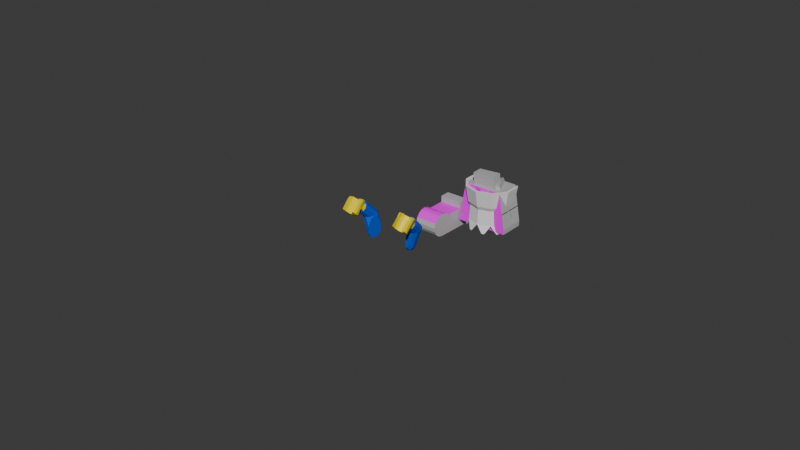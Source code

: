 # Source: minifigkingleo00_rig_step_06.blend  (saved by Blender 5.1.30; exported with 4.5.12 LTS)
import bpy
from mathutils import Matrix  # noqa: F401  (used for matrix-valued properties, if any)

bpy.ops.wm.read_factory_settings(use_empty=True)
scene = bpy.context.scene
scene.name = 'Scene'

# ---- collections
col_collection = bpy.data.collections.new('Collection'); scene.collection.children.link(col_collection)

# ---- images (referenced by path relative to the original .blend; pixels are not part of the script)
import os
ASSET_DIR = os.environ.get("B2B_ASSET_DIR", "")  # directory of the original .blend (textures are referenced by path, not embedded)
HERE = os.path.dirname(os.path.abspath(__file__))  # packed textures are extracted next to this script under _unpacked/

def load_image(name, relpath, width, height, colorspace="sRGB"):
    """Load a texture the original file referenced (path relative to the .blend, or extracted next to this script)."""
    p = next((c for c in (os.path.join(HERE, relpath), os.path.join(ASSET_DIR, relpath)) if relpath and os.path.exists(c)), "")
    if p:
        img = bpy.data.images.load(p, check_existing=True)
        img.name = name
    else:  # same state as the original file: an image datablock whose file is absent (Cycles renders it pink)
        img = bpy.data.images.new(name, width, height)
        img.source = "FILE"
        img.filepath = "//" + (relpath or name)
    img.colorspace_settings.name = colorspace
    return img
img_spr133_128x32_png = load_image('spr133_128x32.png', 'spr133_128x32.png', 1024, 1024, 'sRGB')
img_spr138_64x128_png = load_image('spr138_64x128.png', 'spr138_64x128.png', 1024, 1024, 'sRGB')
img_spr073_64x64_png = load_image('spr073_64x64.png', 'spr073_64x64.png', 1024, 1024, 'sRGB')
img_spr115_64x64_png = load_image('spr115_64x64.png', 'spr115_64x64.png', 1024, 1024, 'sRGB')

# ---- materials (node trees are filled in below, after node groups)
mat_tex133_s50t0_003 = bpy.data.materials.new('tex133_s50t0.003')
mat_tex133_s50t0_003.diffuse_color = (1.0, 1.0, 1.0, 1.0)
mat_tex133_s50t0_003.roughness = 0.5267
mat_glit038_s50t0_003 = bpy.data.materials.new('glit038_s50t0.003')
mat_glit038_s50t0_003.diffuse_color = (0.0627, 0.0627, 0.0627, 1.0)
mat_glit038_s50t0_003.roughness = 0.5267
mat_tex138_s50t0_003 = bpy.data.materials.new('tex138_s50t0.003')
mat_tex138_s50t0_003.diffuse_color = (1.0, 1.0, 1.0, 1.0)
mat_tex138_s50t0_003.roughness = 0.5267
mat_glit042_s50t0_003 = bpy.data.materials.new('glit042_s50t0.003')
mat_glit042_s50t0_003.diffuse_color = (0.502, 0.498, 0.498, 1.0)
mat_glit042_s50t0_003.roughness = 0.5267
mat_tex073_s50t0_003 = bpy.data.materials.new('tex073_s50t0.003')
mat_tex073_s50t0_003.diffuse_color = (1.0, 1.0, 1.0, 1.0)
mat_tex073_s50t0_003.roughness = 0.5267
mat_tex115_s50t0_003 = bpy.data.materials.new('tex115_s50t0.003')
mat_tex115_s50t0_003.diffuse_color = (1.0, 1.0, 1.0, 1.0)
mat_tex115_s50t0_003.roughness = 0.5267
mat_glit018_s50t0_003 = bpy.data.materials.new('glit018_s50t0.003')
mat_glit018_s50t0_003.diffuse_color = (0.9176, 0.7529, 0.0, 1.0)
mat_glit018_s50t0_003.roughness = 0.5267
mat_glit034_s50t0_003 = bpy.data.materials.new('glit034_s50t0.003')
mat_glit034_s50t0_003.diffuse_color = (0.8157, 0.8157, 0.8157, 1.0)
mat_glit034_s50t0_003.roughness = 0.5267
mat_glit026_s50t0_003 = bpy.data.materials.new('glit026_s50t0.003')
mat_glit026_s50t0_003.diffuse_color = (0.0, 0.0863, 0.6196, 1.0)
mat_glit026_s50t0_003.roughness = 0.5267

# ---- material node trees
mat_tex133_s50t0_003.use_nodes = True; mat_tex133_s50t0_003.node_tree.nodes.clear()
_N = mat_tex133_s50t0_003.node_tree.nodes; _L = mat_tex133_s50t0_003.node_tree.links
n0 = _N.new('ShaderNodeBsdfPrincipled'); n0.name = 'Principled BSDF'; n0.location = (0, 300)
n0.inputs[2].default_value = 0.5267
n0.inputs[13].default_value = 0.227
n1 = _N.new('ShaderNodeOutputMaterial'); n1.name = 'Material Output'; n1.location = (280, 300)
n2 = _N.new('ShaderNodeTexImage'); n2.name = 'Image Texture'; n2.location = (-480, 300)
n2.image = img_spr133_128x32_png
_L.new(n2.outputs[0], n0.inputs[0])
_L.new(n0.outputs[0], n1.inputs[0])
n1.is_active_output = True
mat_glit038_s50t0_003.use_nodes = True; mat_glit038_s50t0_003.node_tree.nodes.clear()
_N = mat_glit038_s50t0_003.node_tree.nodes; _L = mat_glit038_s50t0_003.node_tree.links
n0 = _N.new('ShaderNodeBsdfPrincipled'); n0.name = 'Principled BSDF'; n0.location = (0, 300)
n0.inputs[0].default_value = (0.0627, 0.0627, 0.0627, 1.0)
n0.inputs[2].default_value = 0.5267
n0.inputs[13].default_value = 0.227
n1 = _N.new('ShaderNodeOutputMaterial'); n1.name = 'Material Output'; n1.location = (280, 300)
_L.new(n0.outputs[0], n1.inputs[0])
n1.is_active_output = True
mat_tex138_s50t0_003.use_nodes = True; mat_tex138_s50t0_003.node_tree.nodes.clear()
_N = mat_tex138_s50t0_003.node_tree.nodes; _L = mat_tex138_s50t0_003.node_tree.links
n0 = _N.new('ShaderNodeBsdfPrincipled'); n0.name = 'Principled BSDF'; n0.location = (0, 300)
n0.inputs[2].default_value = 0.5267
n0.inputs[13].default_value = 0.227
n1 = _N.new('ShaderNodeOutputMaterial'); n1.name = 'Material Output'; n1.location = (280, 300)
n2 = _N.new('ShaderNodeTexImage'); n2.name = 'Image Texture'; n2.location = (-480, 300)
n2.image = img_spr138_64x128_png
_L.new(n2.outputs[0], n0.inputs[0])
_L.new(n0.outputs[0], n1.inputs[0])
n1.is_active_output = True
mat_glit042_s50t0_003.use_nodes = True; mat_glit042_s50t0_003.node_tree.nodes.clear()
_N = mat_glit042_s50t0_003.node_tree.nodes; _L = mat_glit042_s50t0_003.node_tree.links
n0 = _N.new('ShaderNodeBsdfPrincipled'); n0.name = 'Principled BSDF'; n0.location = (0, 300)
n0.inputs[0].default_value = (0.502, 0.498, 0.498, 1.0)
n0.inputs[2].default_value = 0.5267
n0.inputs[13].default_value = 0.227
n1 = _N.new('ShaderNodeOutputMaterial'); n1.name = 'Material Output'; n1.location = (280, 300)
_L.new(n0.outputs[0], n1.inputs[0])
n1.is_active_output = True
mat_tex073_s50t0_003.use_nodes = True; mat_tex073_s50t0_003.node_tree.nodes.clear()
_N = mat_tex073_s50t0_003.node_tree.nodes; _L = mat_tex073_s50t0_003.node_tree.links
n0 = _N.new('ShaderNodeBsdfPrincipled'); n0.name = 'Principled BSDF'; n0.location = (0, 300)
n0.inputs[2].default_value = 0.5267
n0.inputs[13].default_value = 0.227
n1 = _N.new('ShaderNodeOutputMaterial'); n1.name = 'Material Output'; n1.location = (280, 300)
n2 = _N.new('ShaderNodeTexImage'); n2.name = 'Image Texture'; n2.location = (-480, 300)
n2.image = img_spr073_64x64_png
_L.new(n2.outputs[0], n0.inputs[0])
_L.new(n0.outputs[0], n1.inputs[0])
n1.is_active_output = True
mat_tex115_s50t0_003.use_nodes = True; mat_tex115_s50t0_003.node_tree.nodes.clear()
_N = mat_tex115_s50t0_003.node_tree.nodes; _L = mat_tex115_s50t0_003.node_tree.links
n0 = _N.new('ShaderNodeBsdfPrincipled'); n0.name = 'Principled BSDF'; n0.location = (0, 300)
n0.inputs[2].default_value = 0.5267
n0.inputs[13].default_value = 0.227
n1 = _N.new('ShaderNodeOutputMaterial'); n1.name = 'Material Output'; n1.location = (280, 300)
n2 = _N.new('ShaderNodeTexImage'); n2.name = 'Image Texture'; n2.location = (-480, 300)
n2.image = img_spr115_64x64_png
_L.new(n2.outputs[0], n0.inputs[0])
_L.new(n0.outputs[0], n1.inputs[0])
n1.is_active_output = True
mat_glit018_s50t0_003.use_nodes = True; mat_glit018_s50t0_003.node_tree.nodes.clear()
_N = mat_glit018_s50t0_003.node_tree.nodes; _L = mat_glit018_s50t0_003.node_tree.links
n0 = _N.new('ShaderNodeBsdfPrincipled'); n0.name = 'Principled BSDF'; n0.location = (0, 300)
n0.inputs[0].default_value = (0.9176, 0.7529, 0.0, 1.0)
n0.inputs[2].default_value = 0.5267
n0.inputs[13].default_value = 0.227
n1 = _N.new('ShaderNodeOutputMaterial'); n1.name = 'Material Output'; n1.location = (280, 300)
_L.new(n0.outputs[0], n1.inputs[0])
n1.is_active_output = True
mat_glit034_s50t0_003.use_nodes = True; mat_glit034_s50t0_003.node_tree.nodes.clear()
_N = mat_glit034_s50t0_003.node_tree.nodes; _L = mat_glit034_s50t0_003.node_tree.links
n0 = _N.new('ShaderNodeBsdfPrincipled'); n0.name = 'Principled BSDF'; n0.location = (0, 300)
n0.inputs[0].default_value = (0.8157, 0.8157, 0.8157, 1.0)
n0.inputs[2].default_value = 0.5267
n0.inputs[13].default_value = 0.227
n1 = _N.new('ShaderNodeOutputMaterial'); n1.name = 'Material Output'; n1.location = (280, 300)
_L.new(n0.outputs[0], n1.inputs[0])
n1.is_active_output = True
mat_glit026_s50t0_003.use_nodes = True; mat_glit026_s50t0_003.node_tree.nodes.clear()
_N = mat_glit026_s50t0_003.node_tree.nodes; _L = mat_glit026_s50t0_003.node_tree.links
n0 = _N.new('ShaderNodeBsdfPrincipled'); n0.name = 'Principled BSDF'; n0.location = (0, 300)
n0.inputs[0].default_value = (0.0, 0.0863, 0.6196, 1.0)
n0.inputs[2].default_value = 0.5267
n0.inputs[13].default_value = 0.227
n1 = _N.new('ShaderNodeOutputMaterial'); n1.name = 'Material Output'; n1.location = (280, 300)
_L.new(n0.outputs[0], n1.inputs[0])
n1.is_active_output = True

# ---- world
world_world = bpy.data.worlds.new('World'); scene.world = world_world
world_world.use_nodes = True; world_world.node_tree.nodes.clear()
_N = world_world.node_tree.nodes; _L = world_world.node_tree.links
n0 = _N.new('ShaderNodeOutputWorld'); n0.name = 'World Output'; n0.location = (200, 100)
n1 = _N.new('ShaderNodeBackground'); n1.name = 'Background'; n1.location = (-200, 100)
n1.inputs[0].default_value = (0.05088, 0.05088, 0.05088, 1.0)
_L.new(n1.outputs[0], n0.inputs[0])
n0.is_active_output = True
world_world.color = (0.05088, 0.05088, 0.05088)
world_world.sun_shadow_jitter_overblur = 0.0

# ---- meshes
me_008_minifig_2___hips_bk_belt = bpy.data.meshes.new('008_Minifig_2_-_Hips_BK_Belt')
me_008_minifig_2___hips_bk_belt.from_pydata([(8.803, -14.41, 16.0), (23.2, -14.41, 16.0), (8.803, -16.0, 16.0), (23.2, -16.0, 16.0), (8.803, -14.41, 8.0), (23.2, -14.41, 8.0), (8.803, -16.0, 8.0), (23.2, -16.0, 8.0), (15.61, -8.0, 12.0), (16.41, -8.0, 12.0), (15.61, -8.48, 10.2), (16.41, -8.48, 10.2), (15.61, -9.79, 8.88), (16.41, -9.79, 8.88), (15.61, -11.6, 8.4), (16.41, -11.6, 8.4), (15.61, -13.39, 8.88), (16.41, -13.39, 8.88), (15.61, -14.71, 10.19), (16.41, -14.71, 10.19), (15.61, -14.71, 13.79), (16.41, -14.71, 13.79), (15.61, -13.4, 15.11), (16.41, -13.4, 15.11), (15.61, -11.6, 15.6), (16.41, -11.6, 15.6), (15.61, -9.8, 15.11), (16.41, -9.8, 15.11), (15.61, -8.48, 13.8), (16.41, -8.48, 13.8)], [], [(6, 7, 5, 4), (4, 5, 1, 0), (18, 19, 17, 16), (22, 23, 21, 20), (16, 14, 12, 10, 8, 28, 26, 24, 22, 20, 18), (23, 25, 27, 29, 9, 11, 13, 15, 17, 19, 21), (16, 17, 15, 14), (24, 25, 23, 22), (3, 7, 6, 2), (1, 5, 7, 3), (4, 0, 2, 6), (12, 13, 11, 10), (3, 2, 0, 1), (14, 15, 13, 12), (26, 27, 25, 24), (28, 29, 27, 26), (8, 9, 29, 28), (8, 10, 11, 9)])
me_008_minifig_2___hips_bk_belt.polygons.foreach_set('material_index', [0, 1, 1, 1, 1, 1, 1, 1, 1, 1, 1, 1, 1, 1, 1, 1, 1, 1])
_uv = me_008_minifig_2___hips_bk_belt.uv_layers.new(name='UVMap')
_uv.uv.foreach_set('vector', [0.0, 1.0, 1.0, 1.0, 1.0, 0.0, 0.0, 0.0, 0.0, 0.0, 0.0, 0.0, 0.0, 0.0, 0.0, 0.0, 0.0, 0.0, 0.0, 0.0, 0.0, 0.0, 0.0, 0.0, 0.0, 0.0, 0.0, 0.0, 0.0, 0.0, 0.0, 0.0, 0.0, 0.0, 0.0, 0.0, 0.0, 0.0, 0.0, 0.0, 0.0, 0.0, 0.0, 0.0, 0.0, 0.0, 0.0, 0.0, 0.0, 0.0, 0.0, 0.0, 0.0, 0.0, 0.0, 0.0, 0.0, 0.0, 0.0, 0.0, 0.0, 0.0, 0.0, 0.0, 0.0, 0.0, 0.0, 0.0, 0.0, 0.0, 0.0, 0.0, 0.0, 0.0, 0.0, 0.0, 0.0, 0.0, 0.0, 0.0, 0.0, 0.0, 0.0, 0.0, 0.0, 0.0, 0.0, 0.0, 0.0, 0.0, 0.0, 0.0, 0.0, 0.0, 0.0, 0.0, 0.0, 0.0, 0.0, 0.0, 0.0, 0.0, 0.0, 0.0, 0.0, 0.0, 0.0, 0.0, 0.0, 0.0, 0.0, 0.0, 0.0, 0.0, 0.0, 0.0, 0.0, 0.0, 0.0, 0.0, 0.0, 0.0, 0.0, 0.0, 0.0, 0.0, 0.0, 0.0, 0.0, 0.0, 0.0, 0.0, 0.0, 0.0, 0.0, 0.0, 0.0, 0.0, 0.0, 0.0, 0.0, 0.0, 0.0, 0.0, 0.0, 0.0, 0.0, 0.0, 0.0, 0.0, 0.0, 0.0, 0.0, 0.0, 0.0, 0.0, 0.0, 0.0, 0.0, 0.0, 0.0, 0.0, 0.0, 0.0, 0.0, 0.0, 0.0, 0.0, 0.0, 0.0, 0.0, 0.0])
me_008_minifig_2___hips_bk_belt.materials.append(mat_tex133_s50t0_003)
me_008_minifig_2___hips_bk_belt.materials.append(mat_glit038_s50t0_003)
me_008_minifig_2___hips_bk_belt.update()
me_011_minifig_2___leg_lt_all_tex_gy = bpy.data.meshes.new('011_Minifig_2_-_Leg_Lt_All_tex_GY')
me_011_minifig_2___leg_lt_all_tex_gy.from_pydata([(23.51, -3.2, 9.61), (16.4, -3.2, 9.61), (23.19, -15.21, 11.81), (16.4, -15.2, 11.81), (16.4, -15.0, 13.19), (23.2, -15.0, 13.19), (16.4, -14.28, 14.4), (23.22, -14.28, 14.4), (16.4, -13.16, 15.24), (23.26, -13.16, 15.24), (16.4, -11.9, 15.6), (23.29, -11.9, 15.6), (16.4, -8.887, 9.609), (23.37, -8.887, 9.609), (16.4, -10.03, 8.75), (23.33, -10.03, 8.75), (16.4, -11.4, 8.4), (23.29, -11.4, 8.4), (16.4, -12.79, 8.59), (23.27, -12.79, 8.59), (16.4, -14.0, 9.31), (23.23, -14.0, 9.31), (16.4, -14.84, 10.43), (23.21, -14.84, 10.43), (16.4, -3.2, 15.6), (23.53, -3.2, 15.6)], [], [(12, 14, 15, 13), (12, 13, 0, 1), (14, 16, 17, 15), (3, 4, 5, 2), (16, 18, 19, 17), (18, 20, 21, 19), (20, 22, 23, 21), (22, 3, 2, 23), (4, 6, 7, 5), (8, 9, 7, 6), (8, 10, 11, 9), (10, 24, 25, 11), (0, 25, 24, 1), (12, 1, 24, 10), (11, 25, 0, 13), (8, 6, 4, 3, 22, 20, 18, 16, 14, 12, 10), (15, 17, 19, 21, 23, 2, 5, 7, 9, 11, 13)])
me_011_minifig_2___leg_lt_all_tex_gy.polygons.foreach_set('material_index', [0, 0, 0, 1, 0, 0, 0, 1, 1, 1, 1, 1, 1, 1, 1, 1, 1])
_uv = me_011_minifig_2___leg_lt_all_tex_gy.uv_layers.new(name='UVMap')
_uv.uv.foreach_set('vector', [0.04987, 0.5843, 0.04987, 0.6598, 0.9168, 0.6598, 0.9216, 0.5843, 0.04987, 0.5843, 0.9216, 0.5843, 0.9388, 0.2111, 0.04987, 0.2111, 0.04987, 0.6598, 0.04987, 0.75, 0.9116, 0.75, 0.9168, 0.6598, 0.0, 0.0, 0.0, 0.0, 0.0, 0.0, 0.0, 0.0, 0.04987, 0.75, 0.04987, 0.8414, 0.9085, 0.8414, 0.9116, 0.75, 0.04987, 0.8414, 0.04987, 0.921, 0.9038, 0.921, 0.9085, 0.8414, 0.04987, 0.921, 0.04987, 0.9762, 0.9015, 0.9762, 0.9038, 0.921, 0.0, 0.0, 0.0, 0.0, 0.0, 0.0, 0.0, 0.0, 0.0, 0.0, 0.0, 0.0, 0.0, 0.0, 0.0, 0.0, 0.0, 0.0, 0.0, 0.0, 0.0, 0.0, 0.0, 0.0, 0.0, 0.0, 0.0, 0.0, 0.0, 0.0, 0.0, 0.0, 0.0, 0.0, 0.0, 0.0, 0.0, 0.0, 0.0, 0.0, 0.0, 0.0, 0.0, 0.0, 0.0, 0.0, 0.0, 0.0, 0.0, 0.0, 0.0, 0.0, 0.0, 0.0, 0.0, 0.0, 0.0, 0.0, 0.0, 0.0, 0.0, 0.0, 0.0, 0.0, 0.0, 0.0, 0.0, 0.0, 0.0, 0.0, 0.0, 0.0, 0.0, 0.0, 0.0, 0.0, 0.0, 0.0, 0.0, 0.0, 0.0, 0.0, 0.0, 0.0, 0.0, 0.0, 0.0, 0.0, 0.0, 0.0, 0.0, 0.0, 0.0, 0.0, 0.0, 0.0, 0.0, 0.0, 0.0, 0.0, 0.0, 0.0, 0.0, 0.0, 0.0, 0.0, 0.0, 0.0])
me_011_minifig_2___leg_lt_all_tex_gy.materials.append(mat_tex138_s50t0_003)
me_011_minifig_2___leg_lt_all_tex_gy.materials.append(mat_glit042_s50t0_003)
me_011_minifig_2___leg_lt_all_tex_gy.update()
me_013_minifig_2___foot_left_gy = bpy.data.meshes.new('013_Minifig_2_-_Foot_Left_GY')
me_013_minifig_2___foot_left_gy.from_pydata([(23.51, -3.21, 7.6), (16.4, -3.21, 7.6), (23.59, 0.0, 15.6), (23.59, 0.0, 7.6), (16.4, 0.0, 15.6), (16.4, 0.0, 7.6), (16.4, -3.21, 15.6), (23.53, -3.21, 15.6)], [], [(1, 0, 3, 5), (6, 4, 2, 7), (7, 2, 3, 0), (1, 5, 4, 6), (1, 6, 7, 0), (3, 2, 4, 5)])
me_013_minifig_2___foot_left_gy.materials.append(mat_glit042_s50t0_003)
me_013_minifig_2___foot_left_gy.update()
me_015_minifig_2___leg_rt_all_tex_gy = bpy.data.meshes.new('015_Minifig_2_-_Leg_Rt_All_tex_GY')
me_015_minifig_2___leg_rt_all_tex_gy.from_pydata([(8.49, -3.2, 9.61), (15.61, -3.2, 9.61), (8.807, -15.21, 11.81), (15.6, -15.2, 11.81), (15.6, -15.0, 13.19), (8.797, -15.0, 13.19), (15.6, -14.28, 14.4), (8.779, -14.28, 14.4), (15.6, -13.16, 15.24), (8.742, -13.16, 15.24), (15.6, -11.9, 15.6), (8.707, -11.9, 15.6), (15.6, -8.887, 9.609), (8.627, -8.887, 9.609), (15.6, -10.03, 8.75), (8.666, -10.03, 8.75), (15.6, -11.4, 8.4), (8.707, -11.4, 8.4), (15.6, -12.79, 8.59), (8.732, -12.79, 8.59), (15.6, -14.0, 9.31), (8.77, -14.0, 9.31), (15.6, -14.84, 10.43), (8.788, -14.84, 10.43), (15.61, -3.2, 15.6), (8.47, -3.2, 15.6)], [], [(13, 15, 14, 12), (1, 0, 13, 12), (15, 17, 16, 14), (13, 0, 25, 11), (2, 5, 4, 3), (17, 19, 18, 16), (19, 21, 20, 18), (21, 23, 22, 20), (23, 2, 3, 22), (5, 7, 6, 4), (6, 7, 9, 8), (9, 11, 10, 8), (11, 25, 24, 10), (1, 24, 25, 0), (10, 24, 1, 12), (14, 16, 18, 20, 22, 3, 4, 6, 8, 10, 12), (9, 7, 5, 2, 23, 21, 19, 17, 15, 13, 11)])
me_015_minifig_2___leg_rt_all_tex_gy.polygons.foreach_set('material_index', [0, 0, 0, 1, 1, 0, 0, 0, 1, 1, 1, 1, 1, 1, 1, 1, 1])
_uv = me_015_minifig_2___leg_rt_all_tex_gy.uv_layers.new(name='UVMap')
_uv.uv.foreach_set('vector', [0.07825, 0.5843, 0.08313, 0.6598, 0.95, 0.6598, 0.95, 0.5843, 0.95, 0.2111, 0.06113, 0.2111, 0.07825, 0.5843, 0.95, 0.5843, 0.08312, 0.6598, 0.08825, 0.75, 0.95, 0.75, 0.95, 0.6598, 0.0, 0.0, 0.0, 0.0, 0.0, 0.0, 0.0, 0.0, 0.0, 0.0, 0.0, 0.0, 0.0, 0.0, 0.0, 0.0, 0.08825, 0.75, 0.09137, 0.8414, 0.95, 0.8414, 0.95, 0.75, 0.09137, 0.8414, 0.09613, 0.921, 0.95, 0.921, 0.95, 0.8414, 0.09613, 0.921, 0.09837, 0.9762, 0.95, 0.9762, 0.95, 0.921, 0.0, 0.0, 0.0, 0.0, 0.0, 0.0, 0.0, 0.0, 0.0, 0.0, 0.0, 0.0, 0.0, 0.0, 0.0, 0.0, 0.0, 0.0, 0.0, 0.0, 0.0, 0.0, 0.0, 0.0, 0.0, 0.0, 0.0, 0.0, 0.0, 0.0, 0.0, 0.0, 0.0, 0.0, 0.0, 0.0, 0.0, 0.0, 0.0, 0.0, 0.0, 0.0, 0.0, 0.0, 0.0, 0.0, 0.0, 0.0, 0.0, 0.0, 0.0, 0.0, 0.0, 0.0, 0.0, 0.0, 0.0, 0.0, 0.0, 0.0, 0.0, 0.0, 0.0, 0.0, 0.0, 0.0, 0.0, 0.0, 0.0, 0.0, 0.0, 0.0, 0.0, 0.0, 0.0, 0.0, 0.0, 0.0, 0.0, 0.0, 0.0, 0.0, 0.0, 0.0, 0.0, 0.0, 0.0, 0.0, 0.0, 0.0, 0.0, 0.0, 0.0, 0.0, 0.0, 0.0, 0.0, 0.0, 0.0, 0.0])
me_015_minifig_2___leg_rt_all_tex_gy.materials.append(mat_tex138_s50t0_003)
me_015_minifig_2___leg_rt_all_tex_gy.materials.append(mat_glit042_s50t0_003)
me_015_minifig_2___leg_rt_all_tex_gy.update()
me_017_minifig_2___foot_right_gy = bpy.data.meshes.new('017_Minifig_2_-_Foot_Right_GY')
me_017_minifig_2___foot_right_gy.from_pydata([(8.49, -3.21, 7.6), (15.6, -3.21, 7.6), (8.41, 0.0, 15.6), (8.41, 0.0, 7.6), (15.6, 0.0, 15.6), (15.6, 0.0, 7.6), (15.61, -3.21, 15.6), (8.47, -3.21, 15.6)], [], [(5, 3, 0, 1), (7, 2, 4, 6), (0, 3, 2, 7), (6, 4, 5, 1), (0, 7, 6, 1), (5, 4, 2, 3)])
me_017_minifig_2___foot_right_gy.materials.append(mat_glit042_s50t0_003)
me_017_minifig_2___foot_right_gy.update()
me_018_minifig_2___body_no_code_gy = bpy.data.meshes.new('018_Minifig_2_-_Body_No_code_GY')
me_018_minifig_2___body_no_code_gy.from_pydata([(8.0, -16.0, 8.0), (8.0, -16.0, 16.0), (24.0, -16.0, 8.0), (24.0, -16.0, 16.0), (8.0, -17.61, 8.0), (24.0, -17.61, 8.0), (22.0, -28.8, 8.0), (10.0, -28.8, 8.0), (24.0, -17.61, 16.0), (22.0, -28.8, 16.0), (10.0, -28.8, 16.0), (8.0, -17.61, 16.0)], [], [(7, 10, 9, 6), (6, 9, 8, 5), (10, 7, 4, 11), (0, 1, 11, 4), (3, 2, 5, 8), (0, 2, 3, 1), (1, 3, 8, 9, 10, 11), (2, 0, 4, 7, 6, 5)])
me_018_minifig_2___body_no_code_gy.polygons.foreach_set('material_index', [0, 0, 0, 0, 0, 0, 0, 1])
_uv = me_018_minifig_2___body_no_code_gy.uv_layers.new(name='UVMap')
_uv.uv.foreach_set('vector', [0.0, 0.0, 0.0, 0.0, 0.0, 0.0, 0.0, 0.0, 0.0, 0.0, 0.0, 0.0, 0.0, 0.0, 0.0, 0.0, 0.0, 0.0, 0.0, 0.0, 0.0, 0.0, 0.0, 0.0, 0.0, 0.0, 0.0, 0.0, 0.0, 0.0, 0.0, 0.0, 0.0, 0.0, 0.0, 0.0, 0.0, 0.0, 0.0, 0.0, 0.0, 0.0, 0.0, 0.0, 0.0, 0.0, 0.0, 0.0, 0.0, 0.0, 0.0, 0.0, 0.0, 0.0, 0.0, 0.0, 0.0, 0.0, 0.0, 0.0, 1.0, 0.0, 0.0, 0.0, 0.0, 0.1257, 0.125, 1.0, 0.875, 1.0, 1.0, 0.1257])
me_018_minifig_2___body_no_code_gy.materials.append(mat_glit042_s50t0_003)
me_018_minifig_2___body_no_code_gy.materials.append(mat_tex073_s50t0_003)
me_018_minifig_2___body_no_code_gy.update()
me_020_minifig_2___head_leo = bpy.data.meshes.new('020_Minifig_2_-_Head_Leo')
me_020_minifig_2___head_leo.from_pydata([(16.0, -29.8, 8.597), (16.0, -30.27, 7.466), (16.0, -31.4, 7.007), (16.0, -36.8, 7.007), (19.53, -36.8, 8.46), (19.53, -31.4, 8.46), (19.21, -30.27, 8.779), (18.41, -29.8, 9.579), (21.0, -36.8, 12.0), (21.0, -31.4, 12.0), (20.54, -30.27, 12.0), (19.41, -29.8, 12.0), (19.53, -36.8, 15.53), (19.53, -31.4, 15.53), (19.21, -30.27, 15.21), (18.41, -29.8, 14.41), (16.0, -36.8, 17.0), (16.0, -31.4, 17.0), (16.0, -30.27, 16.54), (16.0, -29.8, 15.41), (12.46, -36.8, 15.53), (12.46, -31.4, 15.53), (12.78, -30.27, 15.21), (13.58, -29.8, 14.41), (11.0, -36.8, 12.0), (11.0, -31.4, 12.0), (11.46, -30.27, 12.0), (12.59, -29.8, 12.0), (12.46, -36.8, 8.46), (12.46, -31.4, 8.46), (12.78, -30.27, 8.779), (13.58, -29.8, 9.579), (11.75, -36.8, 10.17), (11.75, -31.4, 10.17), (20.24, -36.8, 10.17), (20.24, -31.4, 10.17), (19.85, -30.27, 10.34), (12.14, -30.27, 10.34), (14.25, -26.11, 10.25), (17.72, -26.11, 13.72), (16.0, -26.11, 14.44), (16.0, -26.11, 9.547), (17.72, -26.11, 10.25), (14.25, -26.11, 13.72), (18.44, -26.11, 12.0), (13.54, -26.11, 12.0)], [], [(6, 7, 0, 1), (18, 19, 15, 14), (14, 15, 11, 10), (26, 27, 23, 22), (22, 23, 19, 18), (1, 0, 31, 30), (4, 5, 2, 3), (5, 6, 1, 2), (12, 13, 9, 8), (13, 14, 10, 9), (16, 17, 13, 12), (17, 18, 14, 13), (20, 21, 17, 16), (21, 22, 18, 17), (24, 25, 21, 20), (28, 29, 33, 32), (5, 4, 34, 35), (32, 33, 25, 24), (8, 9, 35, 34), (37, 26, 25, 33), (33, 29, 30, 37), (30, 31, 27, 26, 37), (10, 11, 7, 6, 36), (35, 9, 10, 36), (36, 6, 5, 35), (25, 26, 22, 21), (3, 2, 29, 28), (2, 1, 30, 29), (42, 7, 11, 44), (44, 11, 15, 39), (39, 15, 19, 40), (40, 19, 23, 43), (43, 23, 27, 45), (45, 27, 31, 38), (38, 31, 0, 41), (41, 0, 7, 42)])
me_020_minifig_2___head_leo.polygons.foreach_set('material_index', [0, 0, 0, 0, 0, 0, 0, 0, 0, 0, 0, 0, 0, 0, 0, 0, 0, 0, 0, 0, 0, 0, 0, 0, 0, 0, 0, 0, 1, 1, 1, 1, 1, 1, 1, 1])
_uv = me_020_minifig_2___head_leo.uv_layers.new(name='UVMap')
_uv.uv.foreach_set('vector', [0.00632, 1.0, 0.00584, 1.0, 0.00436, 1.0, 0.00436, 1.0, 0.00436, 1.0, 0.00436, 1.0, 0.00584, 1.0, 0.00632, 1.0, 0.00632, 1.0, 0.00584, 1.0, 0.00645, 1.0, 0.00714, 1.0, 0.00159, 1.0, 0.00228, 1.0, 0.00288, 1.0, 0.00239, 1.0, 0.00239, 1.0, 0.00288, 1.0, 0.00436, 1.0, 0.00436, 1.0, 0.00436, 1.0, 0.00436, 1.0, 0.00288, 1.0, 0.00239, 1.0, 0.8412, 0.8502, 0.8412, 0.1462, 0.5054, 0.1462, 0.5054, 0.8502, 0.8412, 0.1462, 0.8412, -0.00143, 0.5054, -0.00143, 0.5054, 0.1462, 0.00652, 1.0, 0.00652, 1.0, 0.00742, 1.0, 0.00742, 1.0, 0.00652, 1.0, 0.00632, 1.0, 0.00714, 1.0, 0.00742, 1.0, 0.00436, 1.0, 0.00436, 1.0, 0.00652, 1.0, 0.00652, 1.0, 0.00436, 1.0, 0.00436, 1.0, 0.00632, 1.0, 0.00652, 1.0, 0.0022, 1.0, 0.0022, 1.0, 0.00436, 1.0, 0.00436, 1.0, 0.0022, 1.0, 0.00239, 1.0, 0.00436, 1.0, 0.00436, 1.0, 0.0013, 1.0, 0.0013, 1.0, 0.0022, 1.0, 0.0022, 1.0, 0.1689, 0.8502, 0.1689, 0.1462, 0.00633, 0.1462, 0.00633, 0.8502, 0.8412, 0.1462, 0.8412, 0.8502, 1.004, 0.8502, 1.004, 0.1462, 0.00176, 1.0, 0.00176, 1.0, 0.0013, 1.0, 0.0013, 1.0, 0.00742, 1.0, 0.00742, 1.0, 0.00696, 1.0, 0.00696, 1.0, 0.002, 1.0, 0.00159, 1.0, 0.0013, 1.0, 0.00176, 1.0, 0.00633, 0.1462, 0.1689, 0.1462, 0.1689, -0.00143, 0.00646, -0.00143, 0.00239, 1.0, 0.00288, 1.0, 0.00228, 1.0, 0.00159, 1.0, 0.002, 1.0, 0.00714, 1.0, 0.00645, 1.0, 0.00584, 1.0, 0.00632, 1.0, 0.00672, 1.0, 0.00696, 1.0, 0.00742, 1.0, 0.00714, 1.0, 0.00672, 1.0, 1.004, -0.00143, 0.8412, -0.00143, 0.8412, 0.1462, 1.004, 0.1462, 0.0013, 1.0, 0.00159, 1.0, 0.00239, 1.0, 0.0022, 1.0, 0.5054, 0.8502, 0.5054, 0.1462, 0.1689, 0.1462, 0.1689, 0.8502, 0.5054, 0.1462, 0.5054, -0.00143, 0.1689, -0.00143, 0.1689, 0.1462, 0.0, 0.0, 0.0, 0.0, 0.0, 0.0, 0.0, 0.0, 0.0, 0.0, 0.0, 0.0, 0.0, 0.0, 0.0, 0.0, 0.0, 0.0, 0.0, 0.0, 0.0, 0.0, 0.0, 0.0, 0.0, 0.0, 0.0, 0.0, 0.0, 0.0, 0.0, 0.0, 0.0, 0.0, 0.0, 0.0, 0.0, 0.0, 0.0, 0.0, 0.0, 0.0, 0.0, 0.0, 0.0, 0.0, 0.0, 0.0, 0.0, 0.0, 0.0, 0.0, 0.0, 0.0, 0.0, 0.0, 0.0, 0.0, 0.0, 0.0, 0.0, 0.0, 0.0, 0.0])
me_020_minifig_2___head_leo.materials.append(mat_tex115_s50t0_003)
me_020_minifig_2___head_leo.materials.append(mat_glit018_s50t0_003)
me_020_minifig_2___head_leo.update()
me_023_l_7101500 = bpy.data.meshes.new('023_L_7101500')
me_023_l_7101500.from_pydata([(20.86, -34.0, 6.948), (21.13, -31.76, 6.642), (22.75, -34.0, 9.809), (23.61, -28.9, 9.53), (22.75, -34.0, 14.19), (23.61, -28.9, 14.47), (20.17, -34.0, 17.74), (20.7, -28.9, 18.47), (16.0, -34.0, 19.09), (16.0, -28.9, 20.0), (11.83, -34.0, 17.74), (11.3, -28.9, 18.47), (9.251, -34.0, 14.19), (8.392, -28.9, 14.47), (9.251, -34.0, 9.809), (8.392, -28.9, 9.53), (11.14, -34.0, 6.948), (20.44, -31.75, 7.532), (16.0, -28.9, 19.18), (11.78, -28.9, 17.81), (9.166, -28.9, 14.22), (9.166, -28.9, 9.783), (20.22, -28.9, 17.81), (21.8, -29.52, 7.794), (20.66, -36.01, 8.615), (21.48, -36.01, 10.22), (21.48, -36.01, 13.78), (19.39, -36.01, 16.66), (16.0, -36.01, 17.76), (12.61, -36.01, 16.66), (10.52, -36.01, 13.78), (10.52, -36.01, 10.22), (11.34, -36.01, 8.615), (22.83, -28.9, 14.22), (22.83, -28.9, 9.783), (11.57, -31.75, 7.503), (22.1, -29.59, 7.342), (10.21, -29.52, 7.794), (9.904, -29.59, 7.342), (10.88, -31.76, 6.642), (20.47, -35.22, 7.537), (22.08, -35.22, 10.03), (22.08, -35.22, 13.98), (19.76, -35.22, 17.17), (16.0, -35.22, 18.39), (11.53, -35.22, 7.537), (9.919, -35.22, 10.03), (9.919, -35.22, 13.98), (12.24, -35.22, 17.17), (20.47, -36.01, 7.537), (11.53, -36.01, 7.537), (12.09, -36.01, 8.096), (19.91, -36.01, 8.096), (16.75, -33.05, 6.528), (17.0, -33.05, 5.769), (16.0, -33.05, 5.61), (15.0, -33.05, 5.769), (15.25, -33.05, 6.528), (15.0, -36.01, 5.769), (15.25, -36.01, 6.528), (16.75, -36.01, 6.528), (17.0, -36.01, 5.828), (16.0, -38.38, 5.61), (9.634, -39.89, 9.934), (8.874, -42.4, 11.58), (9.985, -42.4, 8.157), (12.07, -39.89, 6.588), (10.48, -42.4, 7.471), (13.39, -42.4, 5.358), (14.2, -42.4, 5.096), (16.0, -39.89, 5.31), (17.8, -42.4, 5.096), (18.61, -42.4, 5.358), (19.94, -39.89, 6.588), (21.52, -42.4, 7.471), (22.37, -39.89, 9.934), (22.02, -42.4, 8.157), (23.13, -42.4, 11.58), (19.38, -39.89, 7.356), (19.2, -38.38, 7.599), (13.39, -42.4, 18.64), (14.2, -42.4, 18.91), (23.13, -42.4, 12.42), (9.985, -42.4, 15.84), (10.48, -42.4, 16.53), (18.61, -42.4, 18.64), (17.8, -42.4, 18.91), (22.02, -42.4, 15.84), (21.52, -42.4, 16.53), (8.874, -42.4, 12.42), (16.0, -39.89, 17.74), (16.0, -38.38, 17.44), (19.2, -38.38, 16.4), (19.38, -39.89, 16.65), (21.46, -39.89, 13.77), (21.18, -38.38, 13.68), (12.8, -38.38, 16.4), (12.62, -39.89, 16.65), (10.54, -39.89, 13.77), (10.82, -38.38, 13.68), (12.07, -39.89, 17.41), (16.0, -38.38, 6.56), (16.0, -39.89, 6.26), (16.0, -39.89, 18.69), (21.18, -38.38, 10.32), (21.46, -39.89, 10.23), (9.634, -39.89, 14.07), (19.94, -39.89, 17.41), (12.8, -38.38, 7.599), (12.62, -39.89, 7.356), (22.37, -39.89, 14.07), (10.54, -39.89, 10.23), (10.82, -38.38, 10.32), (13.12, -43.21, 11.06), (14.22, -43.21, 9.549), (16.0, -43.21, 8.971), (17.78, -43.21, 9.549), (18.88, -43.21, 11.06), (18.88, -43.21, 12.94), (17.78, -43.21, 14.45), (16.0, -43.21, 15.03), (14.22, -43.21, 14.45), (13.12, -43.21, 12.94), (11.17, -41.91, 13.57), (11.17, -41.91, 10.43), (13.02, -41.91, 7.896), (16.0, -41.91, 6.928), (18.98, -41.91, 7.896), (20.83, -41.91, 10.43), (20.83, -41.91, 13.57), (18.98, -41.91, 16.1), (16.0, -41.91, 17.07), (13.02, -41.91, 16.1), (16.0, -44.7, 10.4), (16.0, -43.22, 10.4), (12.18, -36.0, 6.75), (16.0, -36.0, 5.53), (19.8, -36.0, 6.75), (17.83, -42.39, 6.34), (20.8, -42.39, 8.5), (21.94, -42.39, 12.0), (20.8, -42.39, 15.48), (17.83, -42.39, 17.64), (14.16, -42.39, 17.64), (11.17, -42.39, 15.48), (10.04, -42.39, 12.0), (11.17, -42.39, 8.5), (14.16, -42.39, 6.34), (17.13, -44.7, 10.86), (17.13, -43.22, 10.86), (17.6, -44.7, 12.0), (17.6, -43.22, 12.0), (17.13, -44.7, 13.13), (17.13, -43.22, 13.13), (16.0, -44.7, 13.6), (16.0, -43.22, 13.6), (14.86, -44.7, 13.13), (14.86, -43.22, 13.13), (14.4, -44.7, 12.0), (14.4, -43.22, 12.0), (14.86, -44.7, 10.86), (14.86, -43.22, 10.86)], [], [(62, 55, 56, 58), (61, 54, 55, 62), (57, 59, 58, 56), (54, 61, 60, 53), (56, 55, 54, 53, 57), (106, 47, 48, 100), (100, 48, 44, 103), (103, 44, 43, 107), (107, 43, 42, 110), (110, 42, 41, 75), (49, 75, 41, 40), (63, 46, 47, 106), (50, 45, 46, 63), (89, 64, 63, 106), (84, 83, 106, 100), (81, 80, 100, 103), (85, 86, 103, 107), (87, 88, 107, 110), (77, 82, 110, 75), (74, 76, 75, 73), (71, 72, 73, 70), (68, 69, 70, 66), (65, 67, 66, 63), (49, 137, 73, 75), (50, 63, 66, 135), (113, 124, 123, 122), (123, 124, 112, 99), (108, 112, 124, 125), (125, 126, 101, 108), (126, 127, 79, 101), (127, 128, 104, 79), (128, 129, 95, 104), (129, 130, 92, 95), (130, 131, 91, 92), (131, 132, 96, 91), (132, 123, 99, 96), (121, 122, 123, 132), (113, 114, 125, 124), (114, 115, 126, 125), (115, 116, 127, 126), (116, 117, 128, 127), (117, 118, 129, 128), (118, 119, 130, 129), (119, 120, 131, 130), (120, 121, 132, 131), (78, 138, 102, 101, 79), (72, 71, 138), (102, 147, 109, 108, 101), (109, 146, 111, 112, 108), (111, 145, 98, 99, 112), (98, 144, 97, 96, 99), (97, 143, 90, 91, 96), (90, 142, 93, 92, 91), (93, 141, 94, 95, 92), (94, 140, 105, 104, 95), (105, 139, 78, 79, 104), (76, 74, 139), (82, 77, 140), (88, 87, 141), (86, 85, 142), (80, 81, 143), (83, 84, 144), (64, 89, 145), (67, 65, 146), (69, 68, 147), (144, 98, 106, 83), (143, 97, 100, 80), (145, 111, 63, 64), (146, 109, 66, 67), (147, 102, 70, 69), (138, 78, 73, 72), (139, 105, 75, 76), (140, 94, 110, 82), (141, 93, 107, 88), (142, 90, 103, 86), (97, 144, 84, 100), (98, 145, 89, 106), (111, 146, 65, 63), (109, 147, 68, 66), (102, 138, 71, 70), (78, 139, 74, 73), (105, 140, 77, 75), (94, 141, 87, 110), (93, 142, 85, 107), (90, 143, 81, 103), (118, 117, 116, 115, 114, 113, 122, 121, 120, 119), (148, 149, 134, 133), (150, 151, 149, 148), (152, 153, 151, 150), (154, 155, 153, 152), (156, 157, 155, 154), (158, 159, 157, 156), (160, 161, 159, 158), (133, 134, 161, 160), (160, 158, 156, 154, 152, 150, 148, 133), (27, 22, 18, 28), (28, 18, 19, 29), (29, 19, 20, 30), (30, 20, 21, 31), (26, 33, 22, 27), (25, 34, 33, 26), (10, 8, 44, 48), (10, 11, 9, 8), (12, 10, 48, 47), (12, 13, 11, 10), (14, 15, 13, 12), (14, 12, 47, 46), (8, 6, 43, 44), (7, 6, 8, 9), (5, 4, 6, 7), (42, 43, 6, 4), (41, 42, 4, 2), (5, 3, 2, 4), (7, 9, 18, 22), (5, 7, 22, 33), (3, 5, 33, 34), (9, 11, 19, 18), (11, 13, 20, 19), (13, 15, 21, 20), (40, 41, 2, 0), (46, 45, 16, 14), (38, 15, 14, 16, 39), (36, 1, 0, 2, 3), (37, 32, 31, 21), (37, 21, 15, 38), (36, 3, 34, 23), (24, 23, 34, 25), (35, 37, 38, 39), (1, 36, 23, 17), (35, 51, 32, 37), (52, 17, 23, 24), (45, 35, 39, 16), (0, 1, 17, 40), (45, 50, 51, 35), (17, 52, 49, 40), (136, 70, 73, 137, 61), (136, 58, 135, 66, 70), (61, 137, 49, 25, 26, 27, 28, 29, 30, 31, 50, 135, 58)])
me_023_l_7101500.materials.append(mat_glit034_s50t0_003)
me_023_l_7101500.update()
me_027_minifig_2___arm_rt_bl = bpy.data.meshes.new('027_Minifig_2_-_Arm_Rt_BL')
me_027_minifig_2___arm_rt_bl.from_pydata([(7.689, -26.68, 13.07), (8.51, -27.99, 12.75), (9.807, -24.23, 13.97), (8.212, -24.25, 12.98), (9.331, -23.59, 12.63), (9.562, -26.0, 7.285), (8.937, -27.31, 7.537), (7.818, -27.99, 7.684), (9.113, -28.2, 10.5), (9.795, -24.72, 7.776), (9.943, -23.74, 10.46), (9.456, -24.56, 7.023), (9.015, -29.16, 4.181), (8.807, -28.29, 3.344), (8.658, -23.53, 6.851), (7.947, -27.63, 2.817), (7.474, -23.31, 6.836), (6.763, -27.41, 2.802), (6.356, -23.98, 6.983), (5.707, -27.72, 3.304), (5.73, -25.29, 7.236), (5.183, -28.44, 4.132), (8.491, -29.88, 5.009), (7.435, -30.19, 5.512), (6.251, -29.97, 5.497), (5.391, -29.3, 4.97), (5.837, -26.74, 7.498), (6.634, -27.77, 7.669), (9.32, -27.26, 8.032), (7.676, -25.57, 13.27), (8.283, -27.14, 13.84), (9.248, -27.22, 14.15), (8.774, -24.16, 13.84), (9.916, -23.72, 12.89), (9.094, -28.14, 12.82), (8.215, -25.56, 14.1), (9.603, -25.29, 14.53), (8.921, -25.19, 14.42), (8.526, -25.62, 14.34), (8.731, -26.22, 14.4), (9.363, -26.58, 14.46)], [], [(27, 24, 25, 26), (7, 23, 24, 27), (6, 22, 23, 7), (5, 12, 22, 6), (5, 9, 11), (8, 28, 6, 7), (6, 28, 5), (5, 11, 13, 12), (9, 10, 14, 11), (14, 15, 13, 11), (17, 19, 21, 25, 24, 23, 22, 12, 13, 15), (25, 21, 20, 26), (20, 21, 19, 18), (18, 19, 17, 16), (16, 17, 15, 14), (29, 20, 18, 3), (0, 26, 20, 29), (30, 1, 27, 26, 0), (32, 3, 18, 16, 4), (33, 2, 32, 4), (33, 4, 16, 14, 10), (34, 8, 7, 27, 1), (30, 0, 29, 35), (31, 34, 1, 30), (29, 3, 32, 35), (39, 38, 37, 36, 40), (37, 32, 2, 36), (35, 32, 37, 38), (35, 38, 39, 30), (40, 31, 30, 39), (8, 34, 31, 40, 36, 2, 33, 10, 9, 5, 28)])
me_027_minifig_2___arm_rt_bl.materials.append(mat_glit026_s50t0_003)
me_027_minifig_2___arm_rt_bl.update()
me_030_minifig_2___hand_ye = bpy.data.meshes.new('030_Minifig_2_-_Hand_YE')
me_030_minifig_2___hand_ye.from_pydata([(8.391, -31.17, 2.995), (6.841, -29.13, 2.435), (5.218, -30.98, 3.355), (5.693, -29.76, 2.707), (7.936, -29.9, 2.452), (8.851, -34.57, 3.421), (8.425, -32.11, 0.472), (8.694, -31.56, 0.3848), (8.969, -30.56, 0.6381), (9.144, -33.94, 4.039), (4.209, -30.26, 1.177), (4.384, -33.64, 4.578), (8.135, -35.13, 2.904), (8.351, -33.89, 4.129), (8.025, -33.06, 4.968), (6.96, -32.66, 5.421), (4.453, -34.3, 3.92), (4.962, -34.93, 3.264), (5.178, -33.69, 4.488), (5.782, -32.92, 5.223), (7.849, -29.68, 1.567), (4.509, -31.86, 0.9157), (8.039, -33.29, 1.048), (8.053, -32.08, 0.5142), (8.099, -31.17, 0.4169), (8.175, -30.51, 0.7279), (4.88, -31.89, 0.8736), (4.926, -30.97, 0.7763), (5.003, -30.31, 1.087), (4.27, -30.93, 0.8506), (8.756, -31.21, 0.3425), (6.785, -29.28, 2.02), (5.606, -29.54, 1.821), (8.365, -31.02, 3.575), (5.371, -30.84, 3.914), (5.954, -27.6, 3.913), (5.531, -28.4, 4.795), (8.704, -28.59, 4.435), (7.057, -27.33, 3.439), (8.205, -27.74, 3.658), (5.79, -29.18, 5.55), (8.536, -29.35, 5.239), (4.857, -33.09, 1.411), (4.291, -31.35, 0.8932), (4.729, -32.93, 5.271), (5.497, -32.37, 5.781), (6.506, -32.1, 6.0), (7.568, -32.16, 5.887), (8.474, -32.54, 5.458), (9.035, -33.18, 4.797), (4.554, -29.55, 1.87), (5.321, -28.99, 2.379), (6.331, -28.72, 2.599), (7.393, -28.78, 2.486), (8.299, -29.16, 2.056), (8.86, -29.8, 1.396)], [], [(33, 34, 40, 41), (38, 1, 4, 39), (13, 25, 20, 14), (27, 26, 42, 17, 18, 28), (23, 24, 25, 13, 12, 22), (19, 32, 28, 18), (35, 3, 1, 38), (2, 36, 40, 34), (54, 48, 47, 53), (53, 47, 46, 52), (14, 20, 31, 15), (36, 2, 3, 35), (52, 46, 45, 51), (51, 45, 44, 50), (15, 31, 32, 19), (50, 44, 11, 10), (33, 41, 37, 0), (55, 49, 48, 54), (0, 37, 39, 4), (8, 9, 49, 55), (53, 52, 51, 32, 31), (8, 55, 54, 20, 25), (53, 31, 20, 54), (51, 50, 10, 28, 32), (5, 12, 13, 9), (30, 7, 5, 9, 8), (16, 11, 18, 17), (24, 30, 8, 25), (29, 27, 28, 10), (6, 7, 30, 24, 23), (42, 26, 21), (42, 21, 43, 16, 17), (29, 10, 11, 16, 43), (43, 21, 26, 27, 29), (6, 22, 12, 5, 7), (6, 23, 22), (44, 45, 19, 18, 11), (48, 49, 9, 13, 14), (46, 47, 48, 14, 15), (45, 46, 15, 19)])
me_030_minifig_2___hand_ye.materials.append(mat_glit018_s50t0_003)
me_030_minifig_2___hand_ye.update()
me_032_minifig_2___arm_lt_bl = bpy.data.meshes.new('032_Minifig_2_-_Arm_Lt_BL')
me_032_minifig_2___arm_lt_bl.from_pydata([(24.45, -26.77, 13.41), (23.63, -28.09, 13.09), (22.32, -24.32, 14.31), (23.93, -24.34, 13.32), (22.81, -23.68, 12.97), (22.57, -26.1, 7.625), (23.2, -27.41, 7.877), (24.32, -28.08, 8.024), (23.02, -28.29, 10.84), (22.34, -24.81, 8.116), (22.19, -23.83, 10.8), (22.69, -24.65, 7.363), (23.12, -29.25, 4.521), (23.33, -28.39, 3.684), (23.48, -23.62, 7.191), (24.19, -27.72, 3.157), (24.67, -23.4, 7.176), (25.38, -27.5, 3.142), (25.79, -24.07, 7.323), (26.43, -27.81, 3.644), (26.41, -25.38, 7.576), (26.96, -28.53, 4.472), (23.65, -29.97, 5.349), (24.71, -30.28, 5.852), (25.89, -30.06, 5.837), (26.75, -29.4, 5.31), (26.3, -26.83, 7.838), (25.51, -27.86, 8.009), (22.81, -27.35, 8.372), (24.45, -25.66, 13.61), (23.85, -27.23, 14.18), (22.88, -27.32, 14.49), (23.35, -24.26, 14.18), (22.21, -23.81, 13.23), (23.04, -28.24, 13.16), (23.89, -25.66, 14.44), (22.53, -25.38, 14.87), (23.22, -25.29, 14.76), (23.61, -25.73, 14.69), (23.41, -26.31, 14.74), (22.77, -26.68, 14.8)], [], [(26, 25, 24, 27), (27, 24, 23, 7), (7, 23, 22, 6), (6, 22, 12, 5), (11, 9, 5), (7, 6, 28, 8), (5, 28, 6), (12, 13, 11, 5), (11, 14, 10, 9), (11, 13, 15, 14), (15, 13, 12, 22, 23, 24, 25, 21, 19, 17), (26, 20, 21, 25), (18, 19, 21, 20), (16, 17, 19, 18), (14, 15, 17, 16), (3, 18, 20, 29), (29, 20, 26, 0), (0, 26, 27, 1, 30), (4, 32, 2, 33), (1, 27, 7, 8, 34), (30, 1, 34, 31), (36, 2, 32, 37), (38, 37, 32, 35), (39, 30, 31, 40), (28, 5, 9, 10, 33, 2, 36, 40, 31, 34, 8), (32, 4, 16, 18, 3), (33, 10, 14, 16, 4), (39, 38, 35, 30), (0, 30, 35, 29), (3, 29, 35, 32), (37, 38, 39, 40, 36)])
me_032_minifig_2___arm_lt_bl.materials.append(mat_glit026_s50t0_003)
me_032_minifig_2___arm_lt_bl.update()
me_035_minifig_2___hand_ye = bpy.data.meshes.new('035_Minifig_2_-_Hand_YE')
me_035_minifig_2___hand_ye.from_pydata([(26.83, -30.84, 3.772), (25.21, -29.0, 2.852), (23.66, -31.04, 3.412), (24.11, -29.77, 2.869), (26.36, -29.63, 3.123), (27.6, -34.17, 4.336), (27.54, -31.73, 1.333), (27.75, -31.15, 1.3), (27.84, -30.13, 1.594), (27.67, -33.51, 4.995), (23.08, -30.42, 1.055), (22.91, -33.8, 4.456), (27.09, -34.8, 3.681), (26.87, -33.56, 4.905), (26.27, -32.79, 5.64), (25.09, -32.53, 5.838), (23.2, -34.44, 3.839), (23.92, -35.0, 3.321), (23.7, -33.75, 4.546), (24.03, -32.93, 5.386), (26.44, -29.41, 2.238), (23.63, -31.97, 0.8891), (27.18, -32.96, 1.824), (27.17, -31.75, 1.29), (27.12, -30.84, 1.193), (27.05, -30.18, 1.504), (24.0, -31.95, 0.9312), (23.95, -31.03, 0.8339), (23.88, -30.37, 1.145), (23.29, -31.07, 0.7596), (27.78, -30.8, 1.268), (25.27, -29.15, 2.437), (24.2, -29.55, 1.984), (26.66, -30.71, 4.328), (23.67, -30.89, 3.989), (23.84, -27.61, 4.074), (23.33, -28.46, 4.85), (26.5, -28.26, 5.21), (24.97, -27.19, 3.853), (26.09, -27.47, 4.329), (23.5, -29.22, 5.654), (26.25, -29.05, 5.965), (24.0, -33.16, 1.467), (23.36, -31.49, 0.8116), (23.0, -33.06, 5.198), (23.56, -32.43, 5.858), (24.45, -32.03, 6.294), (25.51, -31.96, 6.421), (26.53, -32.23, 6.209), (27.3, -32.78, 5.7), (23.17, -29.68, 1.797), (23.73, -29.05, 2.457), (24.63, -28.65, 2.892), (25.69, -28.58, 3.019), (26.71, -28.85, 2.808), (27.47, -29.4, 2.298)], [], [(33, 34, 40, 41), (38, 1, 4, 39), (13, 25, 20, 14), (27, 26, 42, 17, 18, 28), (23, 24, 25, 13, 12, 22), (19, 32, 28, 18), (35, 3, 1, 38), (2, 36, 40, 34), (54, 48, 47, 53), (53, 47, 46, 52), (14, 20, 31, 15), (36, 2, 3, 35), (52, 46, 45, 51), (51, 45, 44, 50), (15, 31, 32, 19), (50, 44, 11, 10), (33, 41, 37, 0), (55, 49, 48, 54), (0, 37, 39, 4), (8, 9, 49, 55), (53, 52, 51, 32, 31), (8, 55, 54, 20, 25), (53, 31, 20, 54), (51, 50, 10, 28, 32), (5, 12, 13, 9), (30, 7, 5, 9, 8), (16, 11, 18, 17), (24, 30, 8, 25), (29, 27, 28, 10), (6, 7, 30, 24, 23), (42, 26, 21), (42, 21, 43, 16, 17), (29, 10, 11, 16, 43), (43, 21, 26, 27, 29), (6, 22, 12, 5, 7), (6, 23, 22), (44, 45, 19, 18, 11), (48, 49, 9, 13, 14), (46, 47, 48, 14, 15), (45, 46, 15, 19)])
me_035_minifig_2___hand_ye.materials.append(mat_glit018_s50t0_003)
me_035_minifig_2___hand_ye.update()
arm_minifigkingleo00_rig = bpy.data.armatures.new('minifigkingleo00_rig')  # bones are not reproduced

# ---- objects
ob_008_minifig_2___hips_bk_belt = bpy.data.objects.new('008_Minifig_2_-_Hips_BK_Belt', me_008_minifig_2___hips_bk_belt)
ob_011_minifig_2___leg_lt_all_tex_gy = bpy.data.objects.new('011_Minifig_2_-_Leg_Lt_All_tex_GY', me_011_minifig_2___leg_lt_all_tex_gy)
ob_013_minifig_2___foot_left_gy = bpy.data.objects.new('013_Minifig_2_-_Foot_Left_GY', me_013_minifig_2___foot_left_gy)
ob_015_minifig_2___leg_rt_all_tex_gy = bpy.data.objects.new('015_Minifig_2_-_Leg_Rt_All_tex_GY', me_015_minifig_2___leg_rt_all_tex_gy)
ob_017_minifig_2___foot_right_gy = bpy.data.objects.new('017_Minifig_2_-_Foot_Right_GY', me_017_minifig_2___foot_right_gy)
ob_018_minifig_2___body_no_code_gy = bpy.data.objects.new('018_Minifig_2_-_Body_No_code_GY', me_018_minifig_2___body_no_code_gy)
ob_020_minifig_2___head_leo = bpy.data.objects.new('020_Minifig_2_-_Head_Leo', me_020_minifig_2___head_leo)
ob_023_l_7101500 = bpy.data.objects.new('023_L_7101500', me_023_l_7101500)
ob_027_minifig_2___arm_rt_bl = bpy.data.objects.new('027_Minifig_2_-_Arm_Rt_BL', me_027_minifig_2___arm_rt_bl)
ob_030_minifig_2___hand_ye = bpy.data.objects.new('030_Minifig_2_-_Hand_YE', me_030_minifig_2___hand_ye)
ob_032_minifig_2___arm_lt_bl = bpy.data.objects.new('032_Minifig_2_-_Arm_Lt_BL', me_032_minifig_2___arm_lt_bl)
ob_035_minifig_2___hand_ye = bpy.data.objects.new('035_Minifig_2_-_Hand_YE', me_035_minifig_2___hand_ye)
ob_minifigkingleo00 = bpy.data.objects.new('minifigkingleo00', None)
ob_minifigkingleo00_rig = bpy.data.objects.new('minifigkingleo00_rig', arm_minifigkingleo00_rig)

# ---- transforms, parenting, visibility, modifiers, constraints
ob_008_minifig_2___hips_bk_belt.parent = ob_minifigkingleo00_rig
ob_008_minifig_2___hips_bk_belt.location = (0.016, 0.008, 0.012)
ob_008_minifig_2___hips_bk_belt.rotation_euler = (3.95e-08, 3.142, 2.328e-07)
ob_008_minifig_2___hips_bk_belt.scale = (0.001, 0.001, 0.001)
ob_011_minifig_2___leg_lt_all_tex_gy.parent = ob_minifigkingleo00_rig
ob_011_minifig_2___leg_lt_all_tex_gy.location = (0.02276, -0.004855, 0.003377)
ob_011_minifig_2___leg_lt_all_tex_gy.rotation_euler = (0.1643, -2.774, -0.432)
ob_011_minifig_2___leg_lt_all_tex_gy.scale = (0.001, 0.001, 0.001)
ob_013_minifig_2___foot_left_gy.parent = ob_minifigkingleo00_rig
ob_013_minifig_2___foot_left_gy.location = (0.02081, 0.009975, -0.003478)
ob_013_minifig_2___foot_left_gy.rotation_euler = (-1.546, 0.0009385, 3.066)
ob_013_minifig_2___foot_left_gy.scale = (0.001, 0.001, 0.001)
ob_015_minifig_2___leg_rt_all_tex_gy.parent = ob_minifigkingleo00
ob_015_minifig_2___leg_rt_all_tex_gy.location = (0.0, 0.0, 0.0)
ob_015_minifig_2___leg_rt_all_tex_gy.rotation_euler = (1.571, -0.0, 0.0)
ob_015_minifig_2___leg_rt_all_tex_gy.scale = (0.001, 0.001, 0.001)
ob_017_minifig_2___foot_right_gy.parent = ob_minifigkingleo00
ob_017_minifig_2___foot_right_gy.location = (0.0, 0.0, 0.0)
ob_017_minifig_2___foot_right_gy.rotation_euler = (1.571, -0.0, 0.0)
ob_017_minifig_2___foot_right_gy.scale = (0.001, 0.001, 0.001)
ob_018_minifig_2___body_no_code_gy.parent = ob_minifigkingleo00_rig
ob_018_minifig_2___body_no_code_gy.location = (0.016, -0.0288, -0.012)
ob_018_minifig_2___body_no_code_gy.rotation_euler = (-6.093e-08, -0.0001145, -3.141)
ob_018_minifig_2___body_no_code_gy.scale = (0.001, 0.001, 0.001)
ob_020_minifig_2___head_leo.parent = ob_minifigkingleo00_rig
ob_020_minifig_2___head_leo.location = (0.016, -0.0368, -0.012)
ob_020_minifig_2___head_leo.rotation_euler = (2.276e-08, 2.868e-07, 3.142)
ob_020_minifig_2___head_leo.scale = (0.001, 0.001, 0.001)
ob_023_l_7101500.parent = ob_minifigkingleo00_rig
ob_023_l_7101500.location = (0.016, 0.0289, 0.01255)
ob_023_l_7101500.rotation_euler = (-6.566e-08, 3.142, 3.643e-08)
ob_023_l_7101500.scale = (0.001, 0.001, 0.001)
ob_027_minifig_2___arm_rt_bl.parent = ob_minifigkingleo00
ob_027_minifig_2___arm_rt_bl.location = (0.0, 0.0, 0.0)
ob_027_minifig_2___arm_rt_bl.rotation_euler = (1.571, -0.0, 0.0)
ob_027_minifig_2___arm_rt_bl.scale = (0.001, 0.001, 0.001)
ob_030_minifig_2___hand_ye.parent = ob_minifigkingleo00
ob_030_minifig_2___hand_ye.location = (0.0, 0.0, 0.0)
ob_030_minifig_2___hand_ye.rotation_euler = (1.571, -0.0, 0.0)
ob_030_minifig_2___hand_ye.scale = (0.001, 0.001, 0.001)
ob_032_minifig_2___arm_lt_bl.parent = ob_minifigkingleo00
ob_032_minifig_2___arm_lt_bl.location = (0.0, 0.0, 0.0)
ob_032_minifig_2___arm_lt_bl.rotation_euler = (1.571, -0.0, 0.0)
ob_032_minifig_2___arm_lt_bl.scale = (0.001, 0.001, 0.001)
ob_035_minifig_2___hand_ye.parent = ob_minifigkingleo00
ob_035_minifig_2___hand_ye.location = (0.0, 0.0, 0.0)
ob_035_minifig_2___hand_ye.rotation_euler = (1.571, -0.0, 0.0)
ob_035_minifig_2___hand_ye.scale = (0.001, 0.001, 0.001)
ob_minifigkingleo00.location = (0.0, 0.0, 0.02)
ob_minifigkingleo00.rotation_euler = (1.571, 0.0, 3.142)
ob_minifigkingleo00.empty_display_size = 0.05
ob_minifigkingleo00_rig.parent = ob_minifigkingleo00
ob_minifigkingleo00_rig.location = (0.0, 0.0, 0.0)
ob_minifigkingleo00_rig.show_in_front = True

# ---- collection membership
col_collection.objects.link(ob_008_minifig_2___hips_bk_belt)
col_collection.objects.link(ob_011_minifig_2___leg_lt_all_tex_gy)
col_collection.objects.link(ob_013_minifig_2___foot_left_gy)
col_collection.objects.link(ob_015_minifig_2___leg_rt_all_tex_gy)
col_collection.objects.link(ob_017_minifig_2___foot_right_gy)
col_collection.objects.link(ob_018_minifig_2___body_no_code_gy)
col_collection.objects.link(ob_020_minifig_2___head_leo)
col_collection.objects.link(ob_023_l_7101500)
col_collection.objects.link(ob_027_minifig_2___arm_rt_bl)
col_collection.objects.link(ob_030_minifig_2___hand_ye)
col_collection.objects.link(ob_032_minifig_2___arm_lt_bl)
col_collection.objects.link(ob_035_minifig_2___hand_ye)
col_collection.objects.link(ob_minifigkingleo00)
col_collection.objects.link(ob_minifigkingleo00_rig)

# ---- scene / render settings (as saved in the file)
scene.frame_start = 1; scene.frame_end = 250; scene.frame_set(1)
scene.render.engine = 'BLENDER_EEVEE_NEXT'
scene.render.bake_bias = 0.0
scene.render.bake_samples = 0
scene.cycles.sampling_pattern = 'TABULATED_SOBOL'
scene.eevee.use_volume_custom_range = False
bpy.context.view_layer.update()

# ---- added for rendering (the .blend has no active camera and no usable light): camera, sun
cam_auto = bpy.data.cameras.new('AutoCamera')
cam_auto.lens = 50.0
cam_auto.sensor_width = 36.0
cam_auto.clip_end = 1000.0
ob_auto_camera = bpy.data.objects.new('AutoCamera', cam_auto)
scene.collection.objects.link(ob_auto_camera)
ob_auto_camera.location = (0.16902, -0.244404, 0.157862)
ob_auto_camera.rotation_euler = (1.09748, -7.21219e-08, 0.694738)
scene.camera = ob_auto_camera
light_auto_sun = bpy.data.lights.new('AutoSun', 'SUN')
light_auto_sun.energy = 3.0
light_auto_sun.angle = 0.0523599
ob_auto_sun = bpy.data.objects.new('AutoSun', light_auto_sun)
scene.collection.objects.link(ob_auto_sun)
ob_auto_sun.rotation_euler = (0.872665, 0.174533, 0.523599)
bpy.context.view_layer.update()
